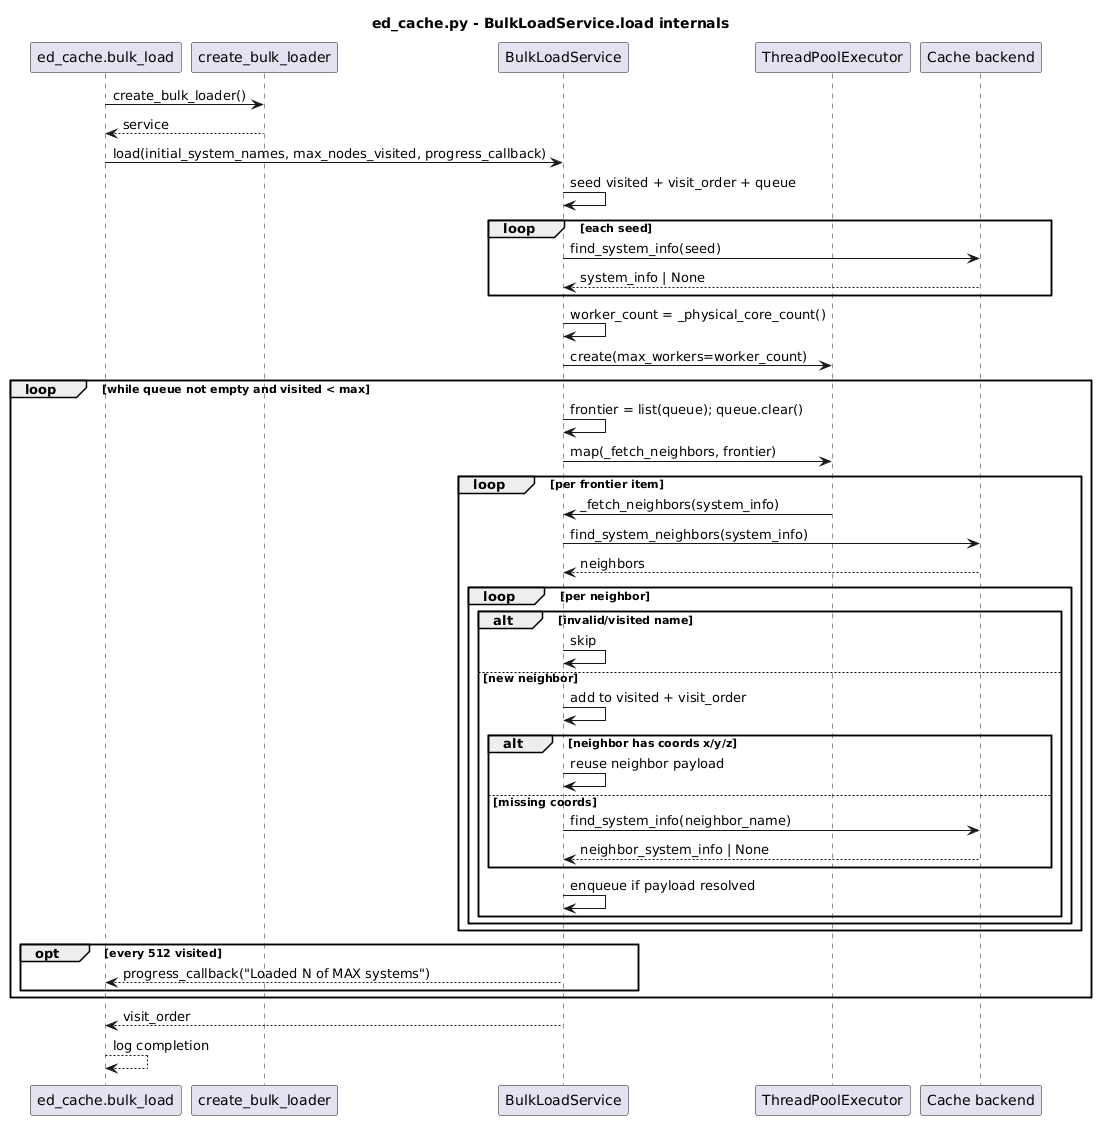

The diagram above was rendered by PlantUML. Its source (embedded in the PNG):
@startuml
title ed_cache.py - BulkLoadService.load internals

participant "ed_cache.bulk_load" as BulkLoadFn
participant "create_bulk_loader" as Factory
participant "BulkLoadService" as Service
participant "ThreadPoolExecutor" as Pool
participant "Cache backend" as Cache

BulkLoadFn -> Factory : create_bulk_loader()
Factory --> BulkLoadFn : service
BulkLoadFn -> Service : load(initial_system_names, max_nodes_visited, progress_callback)

Service -> Service : seed visited + visit_order + queue
loop each seed
  Service -> Cache : find_system_info(seed)
  Cache --> Service : system_info | None
end

Service -> Service : worker_count = _physical_core_count()
Service -> Pool : create(max_workers=worker_count)

loop while queue not empty and visited < max
  Service -> Service : frontier = list(queue); queue.clear()
  Service -> Pool : map(_fetch_neighbors, frontier)
  loop per frontier item
    Pool -> Service : _fetch_neighbors(system_info)
    Service -> Cache : find_system_neighbors(system_info)
    Cache --> Service : neighbors
    loop per neighbor
      alt invalid/visited name
        Service -> Service : skip
      else new neighbor
        Service -> Service : add to visited + visit_order
        alt neighbor has coords x/y/z
          Service -> Service : reuse neighbor payload
        else missing coords
          Service -> Cache : find_system_info(neighbor_name)
          Cache --> Service : neighbor_system_info | None
        end
        Service -> Service : enqueue if payload resolved
      end
    end
  end
  opt every 512 visited
    Service --> BulkLoadFn : progress_callback("Loaded N of MAX systems")
  end
end

Service --> BulkLoadFn : visit_order
BulkLoadFn --> BulkLoadFn : log completion
@enduml